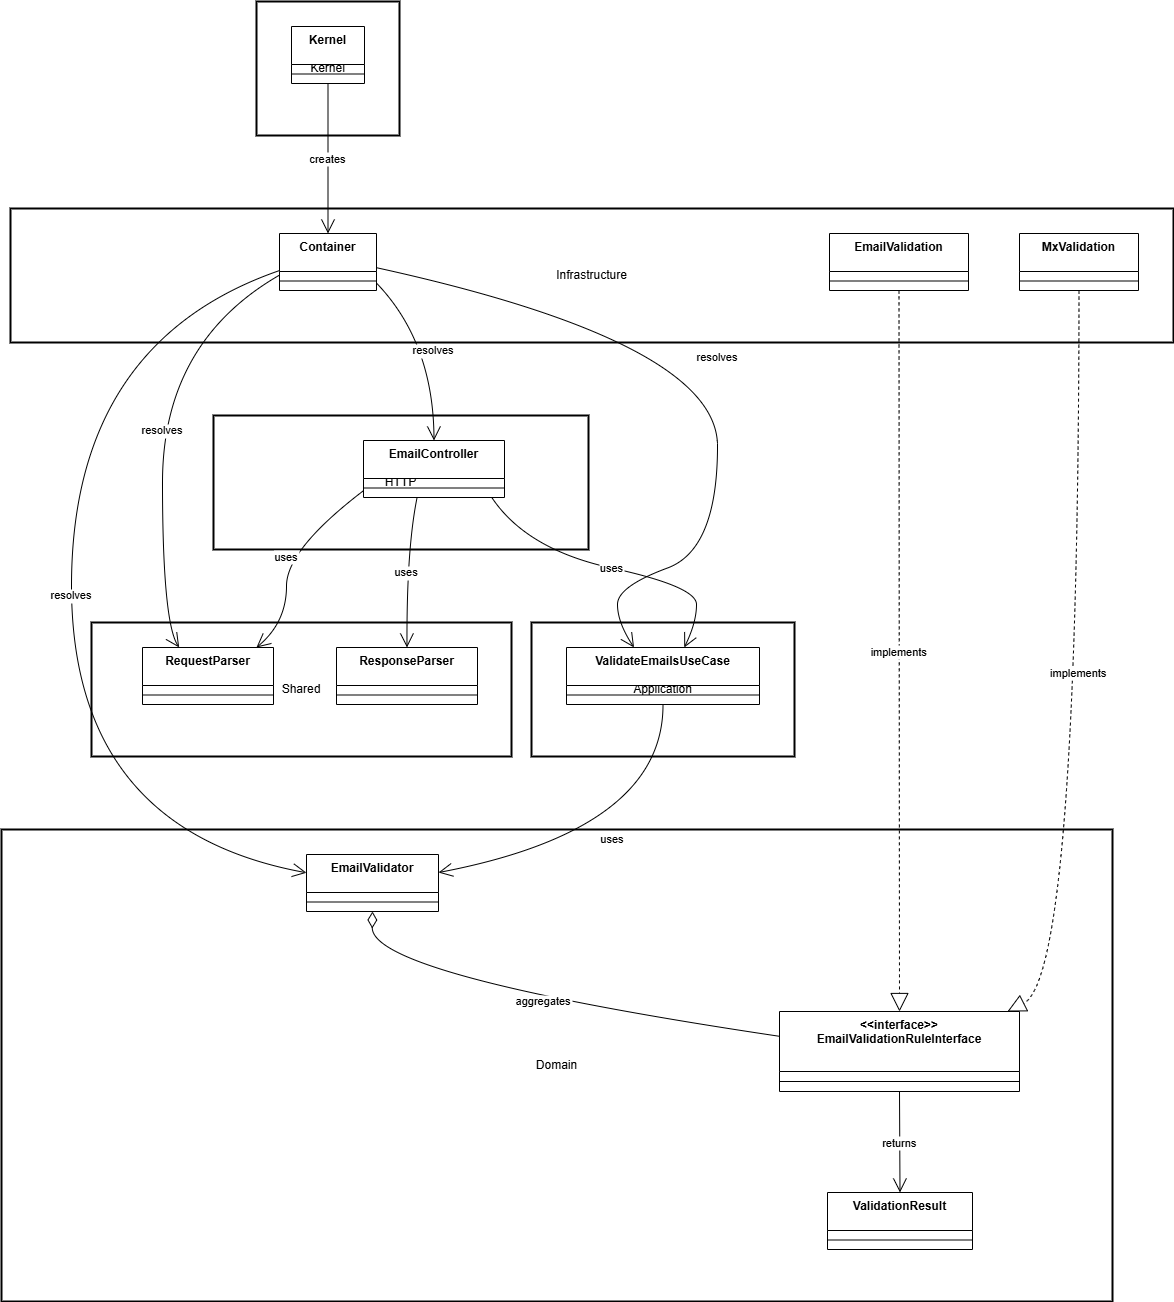

The diagram above was exported from draw.io. Its source (the exported page's mxGraphModel, read from the mxfile embedded in the PNG):
<mxGraphModel dx="1426" dy="849" grid="1" gridSize="10" guides="1" tooltips="1" connect="1" arrows="1" fold="1" page="1" pageScale="1" pageWidth="827" pageHeight="1169" math="0" shadow="0">
  <root>
    <mxCell id="0" />
    <mxCell id="1" parent="0" />
    <mxCell id="qm7Vojv6rGsix3xBiltC-1" value="Kernel" style="whiteSpace=wrap;strokeWidth=2;" parent="1" vertex="1">
      <mxGeometry x="275" y="20" width="143" height="134" as="geometry" />
    </mxCell>
    <mxCell id="qm7Vojv6rGsix3xBiltC-2" value="Infrastructure" style="whiteSpace=wrap;strokeWidth=2;" parent="1" vertex="1">
      <mxGeometry x="29" y="227" width="1163" height="134" as="geometry" />
    </mxCell>
    <mxCell id="qm7Vojv6rGsix3xBiltC-3" value="HTTP" style="whiteSpace=wrap;strokeWidth=2;" parent="1" vertex="1">
      <mxGeometry x="232" y="434" width="375" height="134" as="geometry" />
    </mxCell>
    <mxCell id="qm7Vojv6rGsix3xBiltC-4" value="Application" style="whiteSpace=wrap;strokeWidth=2;" parent="1" vertex="1">
      <mxGeometry x="550" y="641" width="263" height="134" as="geometry" />
    </mxCell>
    <mxCell id="qm7Vojv6rGsix3xBiltC-5" value="Domain" style="whiteSpace=wrap;strokeWidth=2;" parent="1" vertex="1">
      <mxGeometry x="20" y="848" width="1111" height="472" as="geometry" />
    </mxCell>
    <mxCell id="qm7Vojv6rGsix3xBiltC-6" value="Shared" style="whiteSpace=wrap;strokeWidth=2;" parent="1" vertex="1">
      <mxGeometry x="110" y="641" width="420" height="134" as="geometry" />
    </mxCell>
    <mxCell id="qm7Vojv6rGsix3xBiltC-7" value="Kernel" style="swimlane;fontStyle=1;align=center;verticalAlign=top;childLayout=stackLayout;horizontal=1;startSize=38;horizontalStack=0;resizeParent=1;resizeParentMax=0;resizeLast=0;collapsible=0;marginBottom=0;" parent="1" vertex="1">
      <mxGeometry x="310" y="45" width="73" height="57" as="geometry" />
    </mxCell>
    <mxCell id="qm7Vojv6rGsix3xBiltC-8" style="line;strokeWidth=1;fillColor=none;align=left;verticalAlign=middle;spacingTop=-1;spacingLeft=3;spacingRight=3;rotatable=0;labelPosition=right;points=[];portConstraint=eastwest;strokeColor=inherit;" parent="qm7Vojv6rGsix3xBiltC-7" vertex="1">
      <mxGeometry y="38" width="73" height="19" as="geometry" />
    </mxCell>
    <mxCell id="qm7Vojv6rGsix3xBiltC-9" value="Container" style="swimlane;fontStyle=1;align=center;verticalAlign=top;childLayout=stackLayout;horizontal=1;startSize=38;horizontalStack=0;resizeParent=1;resizeParentMax=0;resizeLast=0;collapsible=0;marginBottom=0;" parent="1" vertex="1">
      <mxGeometry x="298" y="252" width="97" height="57" as="geometry" />
    </mxCell>
    <mxCell id="qm7Vojv6rGsix3xBiltC-10" style="line;strokeWidth=1;fillColor=none;align=left;verticalAlign=middle;spacingTop=-1;spacingLeft=3;spacingRight=3;rotatable=0;labelPosition=right;points=[];portConstraint=eastwest;strokeColor=inherit;" parent="qm7Vojv6rGsix3xBiltC-9" vertex="1">
      <mxGeometry y="38" width="97" height="19" as="geometry" />
    </mxCell>
    <mxCell id="qm7Vojv6rGsix3xBiltC-11" value="EmailValidation" style="swimlane;fontStyle=1;align=center;verticalAlign=top;childLayout=stackLayout;horizontal=1;startSize=38;horizontalStack=0;resizeParent=1;resizeParentMax=0;resizeLast=0;collapsible=0;marginBottom=0;" parent="1" vertex="1">
      <mxGeometry x="848" y="252" width="139" height="57" as="geometry" />
    </mxCell>
    <mxCell id="qm7Vojv6rGsix3xBiltC-12" style="line;strokeWidth=1;fillColor=none;align=left;verticalAlign=middle;spacingTop=-1;spacingLeft=3;spacingRight=3;rotatable=0;labelPosition=right;points=[];portConstraint=eastwest;strokeColor=inherit;" parent="qm7Vojv6rGsix3xBiltC-11" vertex="1">
      <mxGeometry y="38" width="139" height="19" as="geometry" />
    </mxCell>
    <mxCell id="qm7Vojv6rGsix3xBiltC-13" value="MxValidation" style="swimlane;fontStyle=1;align=center;verticalAlign=top;childLayout=stackLayout;horizontal=1;startSize=38;horizontalStack=0;resizeParent=1;resizeParentMax=0;resizeLast=0;collapsible=0;marginBottom=0;" parent="1" vertex="1">
      <mxGeometry x="1038" y="252" width="119" height="57" as="geometry" />
    </mxCell>
    <mxCell id="qm7Vojv6rGsix3xBiltC-14" style="line;strokeWidth=1;fillColor=none;align=left;verticalAlign=middle;spacingTop=-1;spacingLeft=3;spacingRight=3;rotatable=0;labelPosition=right;points=[];portConstraint=eastwest;strokeColor=inherit;" parent="qm7Vojv6rGsix3xBiltC-13" vertex="1">
      <mxGeometry y="38" width="119" height="19" as="geometry" />
    </mxCell>
    <mxCell id="qm7Vojv6rGsix3xBiltC-15" value="EmailController" style="swimlane;fontStyle=1;align=center;verticalAlign=top;childLayout=stackLayout;horizontal=1;startSize=38;horizontalStack=0;resizeParent=1;resizeParentMax=0;resizeLast=0;collapsible=0;marginBottom=0;" parent="1" vertex="1">
      <mxGeometry x="382" y="459" width="141" height="57" as="geometry" />
    </mxCell>
    <mxCell id="qm7Vojv6rGsix3xBiltC-16" style="line;strokeWidth=1;fillColor=none;align=left;verticalAlign=middle;spacingTop=-1;spacingLeft=3;spacingRight=3;rotatable=0;labelPosition=right;points=[];portConstraint=eastwest;strokeColor=inherit;" parent="qm7Vojv6rGsix3xBiltC-15" vertex="1">
      <mxGeometry y="38" width="141" height="19" as="geometry" />
    </mxCell>
    <mxCell id="qm7Vojv6rGsix3xBiltC-17" value="ValidateEmailsUseCase" style="swimlane;fontStyle=1;align=center;verticalAlign=top;childLayout=stackLayout;horizontal=1;startSize=38;horizontalStack=0;resizeParent=1;resizeParentMax=0;resizeLast=0;collapsible=0;marginBottom=0;" parent="1" vertex="1">
      <mxGeometry x="585" y="666" width="193" height="57" as="geometry" />
    </mxCell>
    <mxCell id="qm7Vojv6rGsix3xBiltC-18" style="line;strokeWidth=1;fillColor=none;align=left;verticalAlign=middle;spacingTop=-1;spacingLeft=3;spacingRight=3;rotatable=0;labelPosition=right;points=[];portConstraint=eastwest;strokeColor=inherit;" parent="qm7Vojv6rGsix3xBiltC-17" vertex="1">
      <mxGeometry y="38" width="193" height="19" as="geometry" />
    </mxCell>
    <mxCell id="qm7Vojv6rGsix3xBiltC-19" value="EmailValidator" style="swimlane;fontStyle=1;align=center;verticalAlign=top;childLayout=stackLayout;horizontal=1;startSize=38;horizontalStack=0;resizeParent=1;resizeParentMax=0;resizeLast=0;collapsible=0;marginBottom=0;" parent="1" vertex="1">
      <mxGeometry x="325" y="873" width="132" height="57" as="geometry" />
    </mxCell>
    <mxCell id="qm7Vojv6rGsix3xBiltC-20" style="line;strokeWidth=1;fillColor=none;align=left;verticalAlign=middle;spacingTop=-1;spacingLeft=3;spacingRight=3;rotatable=0;labelPosition=right;points=[];portConstraint=eastwest;strokeColor=inherit;" parent="qm7Vojv6rGsix3xBiltC-19" vertex="1">
      <mxGeometry y="38" width="132" height="19" as="geometry" />
    </mxCell>
    <mxCell id="qm7Vojv6rGsix3xBiltC-21" value="&lt;&lt;interface&gt;&gt;&#10;EmailValidationRuleInterface" style="swimlane;fontStyle=1;align=center;verticalAlign=top;childLayout=stackLayout;horizontal=1;startSize=60;horizontalStack=0;resizeParent=1;resizeParentMax=0;resizeLast=0;collapsible=0;marginBottom=0;" parent="1" vertex="1">
      <mxGeometry x="798" y="1030" width="240" height="80" as="geometry" />
    </mxCell>
    <mxCell id="qm7Vojv6rGsix3xBiltC-22" style="line;strokeWidth=1;fillColor=none;align=left;verticalAlign=middle;spacingTop=-1;spacingLeft=3;spacingRight=3;rotatable=0;labelPosition=right;points=[];portConstraint=eastwest;strokeColor=inherit;" parent="qm7Vojv6rGsix3xBiltC-21" vertex="1">
      <mxGeometry y="60" width="240" height="20" as="geometry" />
    </mxCell>
    <mxCell id="qm7Vojv6rGsix3xBiltC-23" value="ValidationResult" style="swimlane;fontStyle=1;align=center;verticalAlign=top;childLayout=stackLayout;horizontal=1;startSize=38;horizontalStack=0;resizeParent=1;resizeParentMax=0;resizeLast=0;collapsible=0;marginBottom=0;" parent="1" vertex="1">
      <mxGeometry x="846" y="1211" width="145" height="57" as="geometry" />
    </mxCell>
    <mxCell id="qm7Vojv6rGsix3xBiltC-24" style="line;strokeWidth=1;fillColor=none;align=left;verticalAlign=middle;spacingTop=-1;spacingLeft=3;spacingRight=3;rotatable=0;labelPosition=right;points=[];portConstraint=eastwest;strokeColor=inherit;" parent="qm7Vojv6rGsix3xBiltC-23" vertex="1">
      <mxGeometry y="38" width="145" height="19" as="geometry" />
    </mxCell>
    <mxCell id="qm7Vojv6rGsix3xBiltC-25" value="RequestParser" style="swimlane;fontStyle=1;align=center;verticalAlign=top;childLayout=stackLayout;horizontal=1;startSize=38;horizontalStack=0;resizeParent=1;resizeParentMax=0;resizeLast=0;collapsible=0;marginBottom=0;" parent="1" vertex="1">
      <mxGeometry x="161" y="666" width="131" height="57" as="geometry" />
    </mxCell>
    <mxCell id="qm7Vojv6rGsix3xBiltC-26" style="line;strokeWidth=1;fillColor=none;align=left;verticalAlign=middle;spacingTop=-1;spacingLeft=3;spacingRight=3;rotatable=0;labelPosition=right;points=[];portConstraint=eastwest;strokeColor=inherit;" parent="qm7Vojv6rGsix3xBiltC-25" vertex="1">
      <mxGeometry y="38" width="131" height="19" as="geometry" />
    </mxCell>
    <mxCell id="qm7Vojv6rGsix3xBiltC-27" value="ResponseParser" style="swimlane;fontStyle=1;align=center;verticalAlign=top;childLayout=stackLayout;horizontal=1;startSize=38;horizontalStack=0;resizeParent=1;resizeParentMax=0;resizeLast=0;collapsible=0;marginBottom=0;" parent="1" vertex="1">
      <mxGeometry x="355" y="666" width="141" height="57" as="geometry" />
    </mxCell>
    <mxCell id="qm7Vojv6rGsix3xBiltC-28" style="line;strokeWidth=1;fillColor=none;align=left;verticalAlign=middle;spacingTop=-1;spacingLeft=3;spacingRight=3;rotatable=0;labelPosition=right;points=[];portConstraint=eastwest;strokeColor=inherit;" parent="qm7Vojv6rGsix3xBiltC-27" vertex="1">
      <mxGeometry y="38" width="141" height="19" as="geometry" />
    </mxCell>
    <mxCell id="qm7Vojv6rGsix3xBiltC-29" value="creates" style="curved=1;startArrow=none;endArrow=open;endSize=12;exitX=0.5;exitY=1;entryX=0.5;entryY=0;rounded=0;" parent="1" source="qm7Vojv6rGsix3xBiltC-7" target="qm7Vojv6rGsix3xBiltC-9" edge="1">
      <mxGeometry relative="1" as="geometry">
        <Array as="points" />
      </mxGeometry>
    </mxCell>
    <mxCell id="qm7Vojv6rGsix3xBiltC-30" value="resolves" style="curved=1;startArrow=none;endArrow=open;endSize=12;exitX=1;exitY=0.87;entryX=0.5;entryY=0;rounded=0;" parent="1" source="qm7Vojv6rGsix3xBiltC-9" target="qm7Vojv6rGsix3xBiltC-15" edge="1">
      <mxGeometry relative="1" as="geometry">
        <Array as="points">
          <mxPoint x="452" y="361" />
        </Array>
      </mxGeometry>
    </mxCell>
    <mxCell id="qm7Vojv6rGsix3xBiltC-31" value="resolves" style="curved=1;startArrow=none;endArrow=open;endSize=12;exitX=1;exitY=0.6;entryX=0.35;entryY=0;rounded=0;" parent="1" source="qm7Vojv6rGsix3xBiltC-9" target="qm7Vojv6rGsix3xBiltC-17" edge="1">
      <mxGeometry relative="1" as="geometry">
        <Array as="points">
          <mxPoint x="736" y="361" />
          <mxPoint x="736" y="568" />
          <mxPoint x="636" y="605" />
          <mxPoint x="636" y="641" />
        </Array>
      </mxGeometry>
    </mxCell>
    <mxCell id="qm7Vojv6rGsix3xBiltC-32" value="resolves" style="curved=1;startArrow=none;endArrow=open;endSize=12;exitX=0;exitY=0.65;entryX=0;entryY=0.32;rounded=0;" parent="1" source="qm7Vojv6rGsix3xBiltC-9" target="qm7Vojv6rGsix3xBiltC-19" edge="1">
      <mxGeometry relative="1" as="geometry">
        <Array as="points">
          <mxPoint x="90" y="361" />
          <mxPoint x="90" y="848" />
        </Array>
      </mxGeometry>
    </mxCell>
    <mxCell id="qm7Vojv6rGsix3xBiltC-33" value="resolves" style="curved=1;startArrow=none;endArrow=open;endSize=12;exitX=0;exitY=0.73;entryX=0.28;entryY=0;rounded=0;" parent="1" source="qm7Vojv6rGsix3xBiltC-9" target="qm7Vojv6rGsix3xBiltC-25" edge="1">
      <mxGeometry relative="1" as="geometry">
        <Array as="points">
          <mxPoint x="181" y="361" />
          <mxPoint x="181" y="641" />
        </Array>
      </mxGeometry>
    </mxCell>
    <mxCell id="qm7Vojv6rGsix3xBiltC-34" value="uses" style="curved=1;startArrow=none;endArrow=open;endSize=12;exitX=0.91;exitY=1;entryX=0.61;entryY=0;rounded=0;" parent="1" source="qm7Vojv6rGsix3xBiltC-15" target="qm7Vojv6rGsix3xBiltC-17" edge="1">
      <mxGeometry relative="1" as="geometry">
        <Array as="points">
          <mxPoint x="545" y="568" />
          <mxPoint x="715" y="605" />
          <mxPoint x="715" y="641" />
        </Array>
      </mxGeometry>
    </mxCell>
    <mxCell id="qm7Vojv6rGsix3xBiltC-35" value="uses" style="curved=1;startArrow=none;endArrow=open;endSize=12;exitX=0;exitY=0.88;entryX=0.87;entryY=0;rounded=0;" parent="1" source="qm7Vojv6rGsix3xBiltC-15" target="qm7Vojv6rGsix3xBiltC-25" edge="1">
      <mxGeometry relative="1" as="geometry">
        <Array as="points">
          <mxPoint x="305" y="568" />
          <mxPoint x="305" y="641" />
        </Array>
      </mxGeometry>
    </mxCell>
    <mxCell id="qm7Vojv6rGsix3xBiltC-36" value="uses" style="curved=1;startArrow=none;endArrow=open;endSize=12;exitX=0.38;exitY=1;entryX=0.5;entryY=0;rounded=0;" parent="1" source="qm7Vojv6rGsix3xBiltC-15" target="qm7Vojv6rGsix3xBiltC-27" edge="1">
      <mxGeometry relative="1" as="geometry">
        <Array as="points">
          <mxPoint x="425" y="568" />
        </Array>
      </mxGeometry>
    </mxCell>
    <mxCell id="qm7Vojv6rGsix3xBiltC-37" value="uses" style="curved=1;startArrow=none;endArrow=open;endSize=12;exitX=0.5;exitY=1;entryX=0.99;entryY=0.32;rounded=0;" parent="1" source="qm7Vojv6rGsix3xBiltC-17" target="qm7Vojv6rGsix3xBiltC-19" edge="1">
      <mxGeometry relative="1" as="geometry">
        <Array as="points">
          <mxPoint x="682" y="848" />
        </Array>
      </mxGeometry>
    </mxCell>
    <mxCell id="qm7Vojv6rGsix3xBiltC-38" value="aggregates" style="curved=1;startArrow=diamondThin;startSize=14;startFill=0;endArrow=none;exitX=0.5;exitY=1;entryX=0;entryY=0.31;rounded=0;" parent="1" source="qm7Vojv6rGsix3xBiltC-19" target="qm7Vojv6rGsix3xBiltC-21" edge="1">
      <mxGeometry relative="1" as="geometry">
        <Array as="points">
          <mxPoint x="390" y="994" />
        </Array>
      </mxGeometry>
    </mxCell>
    <mxCell id="qm7Vojv6rGsix3xBiltC-39" value="implements" style="curved=1;dashed=1;startArrow=none;endArrow=block;endSize=16;endFill=0;exitX=0.5;exitY=1;entryX=0.5;entryY=0;rounded=0;" parent="1" source="qm7Vojv6rGsix3xBiltC-11" target="qm7Vojv6rGsix3xBiltC-21" edge="1">
      <mxGeometry relative="1" as="geometry">
        <Array as="points" />
      </mxGeometry>
    </mxCell>
    <mxCell id="qm7Vojv6rGsix3xBiltC-40" value="implements" style="curved=1;dashed=1;startArrow=none;endArrow=block;endSize=16;endFill=0;exitX=0.5;exitY=1;entryX=0.95;entryY=0;rounded=0;" parent="1" source="qm7Vojv6rGsix3xBiltC-13" target="qm7Vojv6rGsix3xBiltC-21" edge="1">
      <mxGeometry relative="1" as="geometry">
        <Array as="points">
          <mxPoint x="1097" y="994" />
        </Array>
      </mxGeometry>
    </mxCell>
    <mxCell id="qm7Vojv6rGsix3xBiltC-41" value="returns" style="curved=1;startArrow=none;endArrow=open;endSize=12;exitX=0.5;exitY=1;entryX=0.5;entryY=0;rounded=0;" parent="1" source="qm7Vojv6rGsix3xBiltC-21" target="qm7Vojv6rGsix3xBiltC-23" edge="1">
      <mxGeometry relative="1" as="geometry">
        <Array as="points" />
      </mxGeometry>
    </mxCell>
  </root>
</mxGraphModel>